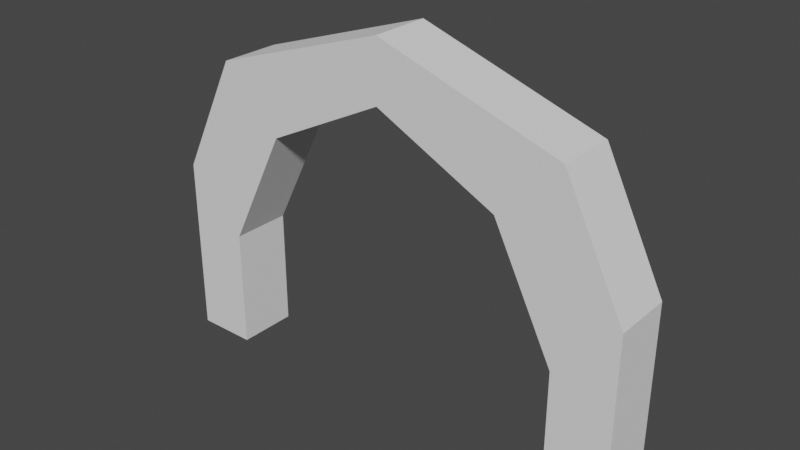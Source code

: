# Source: StandardPortalFrame.blend  (saved by Blender 3.4.6; exported with 4.5.12 LTS)
import bpy
from mathutils import Matrix  # noqa: F401  (used for matrix-valued properties, if any)

bpy.ops.wm.read_factory_settings(use_empty=True)
scene = bpy.context.scene
scene.name = 'Scene'

# ---- collections
col_collection = bpy.data.collections.new('Collection'); scene.collection.children.link(col_collection)

# ---- world
world_world = bpy.data.worlds.new('World'); scene.world = world_world
world_world.use_nodes = True; world_world.node_tree.nodes.clear()
_N = world_world.node_tree.nodes; _L = world_world.node_tree.links
n0 = _N.new('ShaderNodeOutputWorld'); n0.name = 'World Output'; n0.location = (300, 300)
n1 = _N.new('ShaderNodeBackground'); n1.name = 'Background'; n1.location = (10, 300)
n1.inputs[0].default_value = (0.05088, 0.05088, 0.05088, 1.0)
_L.new(n1.outputs[0], n0.inputs[0])
n0.is_active_output = True
world_world.color = (0.05088, 0.05088, 0.05088)
world_world.use_sun_shadow = False
world_world.sun_shadow_jitter_overblur = 0.0

# ---- meshes
me_cube_001 = bpy.data.meshes.new('Cube.001')
me_cube_001.from_pydata([(48.0, 8.0, 0.0), (-64.0, 8.0, 0.0), (48.0, -8.0, 0.0), (48.0, -8.0, 32.0), (-64.0, -8.0, 0.0), (-48.0, -8.0, 32.0), (64.0, -8.0, 48.0), (64.0, -8.0, 0.0), (-64.0, -8.0, 48.0), (-32.0, -8.0, 64.0), (64.0, 8.0, 0.0), (-64.0, 8.0, 48.0), (64.0, 8.0, 48.0), (-48.0, -8.0, 80.0), (48.0, 8.0, 32.0), (19.2, 8.0, 89.6), (-48.0, -8.0, 0.0), (48.0, -8.0, 80.0), (-48.0, 8.0, 0.0), (-48.0, 8.0, 80.0), (48.0, 8.0, 80.0), (-19.2, -8.0, 89.6), (-48.0, 8.0, 32.0), (-19.2, 8.0, 89.6), (0.0, 8.0, 80.0), (-32.0, 8.0, 64.0), (0.0, 8.0, 96.0), (0.0, -8.0, 80.0), (0.0, -8.0, 96.0), (19.2, -8.0, 89.6), (32.0, -8.0, 64.0), (32.0, 8.0, 64.0), (-32.0, 8.0, 64.0), (-32.0, -8.0, 64.0), (32.0, -8.0, 64.0), (32.0, 8.0, 64.0)], [], [(34, 27, 24, 35), (29, 27, 34), (34, 30, 29), (15, 35, 24), (35, 15, 31), (26, 23, 21, 28), (27, 29, 28, 21, 33), (21, 9, 33), (24, 32, 23, 26, 15), (32, 25, 23), (15, 26, 28, 29), (32, 24, 27, 33), (23, 19, 13, 21), (9, 21, 13, 5, 33), (32, 22, 19, 23, 25), (22, 32, 33, 5), (34, 35, 14, 3), (30, 34, 3, 17, 29), (15, 20, 14, 35, 31), (20, 15, 29, 17), (1, 4, 8, 11), (19, 11, 8, 13), (5, 13, 8, 4, 16), (16, 4, 1, 18), (22, 18, 1, 11, 19), (5, 16, 18, 22), (14, 0, 2, 3), (3, 2, 7, 6, 17), (7, 2, 0, 10), (10, 0, 14, 20, 12), (12, 20, 17, 6), (10, 12, 6, 7)])
_uv = me_cube_001.uv_layers.new(name='UVMap')
_uv.uv.foreach_set('vector', [192.0, 144.0, 160.0, 144.0, 160.0, 160.0, 192.0, 160.0, 179.2, 105.6, 160.0, 96.0, 192.0, 80.0, 192.0, 80.0, 192.0, 80.0, 179.2, 105.6, 179.2, 105.6, 192.0, 80.0, 160.0, 96.0, 192.0, 80.0, 179.2, 105.6, 192.0, 80.0, 160.0, 160.0, 140.8, 160.0, 140.8, 144.0, 160.0, 144.0, 160.0, 96.0, 179.2, 105.6, 160.0, 96.0, 140.8, 86.4, 128.0, 80.0, 140.8, 86.4, 128.0, 80.0, 128.0, 80.0, 160.0, 96.0, 128.0, 80.0, 140.8, 86.4, 160.0, 96.0, 179.2, 105.6, 128.0, 80.0, 128.0, 80.0, 140.8, 86.4, 179.2, 160.0, 160.0, 160.0, 160.0, 144.0, 179.2, 144.0, 128.0, 160.0, 160.0, 160.0, 160.0, 144.0, 128.0, 144.0, 140.8, 160.0, 112.0, 160.0, 112.0, 144.0, 140.8, 144.0, 128.0, 80.0, 140.8, 105.6, 112.0, 48.0, 112.0, 48.0, 128.0, 80.0, 128.0, 80.0, 112.0, 48.0, 112.0, 48.0, 140.8, 105.6, 128.0, 80.0, 160.0, 48.0, 160.0, 80.0, 144.0, 80.0, 144.0, 48.0, 144.0, 80.0, 160.0, 80.0, 160.0, 48.0, 144.0, 48.0, 192.0, 101.3, 192.0, 101.3, 208.0, 48.0, 208.0, 48.0, 179.2, 105.6, 179.2, 105.6, 208.0, 96.0, 208.0, 96.0, 192.0, 80.0, 192.0, 80.0, 208.0, 160.0, 179.2, 160.0, 179.2, 144.0, 208.0, 144.0, 160.0, 16.0, 144.0, 16.0, 144.0, 64.0, 160.0, 64.0, 159.3, 96.67, 159.3, 64.67, 143.3, 64.67, 143.3, 96.67, 112.0, 16.0, 112.0, 16.0, 96.0, 64.0, 96.0, 64.0, 112.0, 16.0, 112.0, 160.0, 96.0, 144.0, 96.0, 144.0, 112.0, 160.0, 112.0, 96.0, 112.0, 96.0, 96.0, 16.0, 96.0, 16.0, 112.0, 96.0, 144.0, 48.0, 144.0, 16.0, 160.0, 16.0, 160.0, 48.0, 160.0, 48.0, 160.0, 16.0, 144.0, 16.0, 144.0, 48.0, 208.0, 96.0, 208.0, 96.0, 224.0, 16.0, 224.0, 16.0, 208.0, 96.0, 224.0, 160.0, 208.0, 144.0, 208.0, 144.0, 224.0, 160.0, 224.0, 64.0, 208.0, 16.0, 208.0, 16.0, 208.0, 16.0, 224.0, 64.0, 160.3, 64.67, 160.3, 96.67, 144.3, 96.67, 144.3, 64.67, 160.0, 16.0, 160.0, 64.0, 144.0, 64.0, 144.0, 16.0])
me_cube_001.update()
me_cube_001.normals_split_custom_set([tuple(v) for v in zip(*[iter([-0.4472, 0.0, -0.8944, -0.4472, 0.0, -0.8944, -0.4472, 0.0, -0.8944, -0.4472, 0.0, -0.8944, 0.0, -1.0, 0.0, 0.0, -1.0, 0.0, 0.0, -1.0, 0.0, 0.0, 0.0, 1.0, 0.0, 0.0, 1.0, 0.0, 0.0, 1.0, 0.0, 1.0, 0.0, 0.0, 1.0, 0.0, 0.0, 1.0, 0.0, 0.0, 0.0, 1.0, 0.0, 0.0, 1.0, 0.0, 0.0, 1.0, -0.3162, 0.0, 0.9487, -0.3162, 0.0, 0.9487, -0.3162, 0.0, 0.9487, -0.3162, 0.0, 0.9487, 0.0, -1.0, 2.484e-08, 0.0, -1.0, 2.484e-08, 0.0, -1.0, 2.484e-08, 0.0, -1.0, 2.484e-08, 0.0, -1.0, 2.484e-08, 0.0, 0.0, 1.0, 0.0, 0.0, 1.0, 0.0, 0.0, 1.0, 0.0, 1.0, 0.0, 0.0, 1.0, 0.0, 0.0, 1.0, 0.0, 0.0, 1.0, 0.0, 0.0, 1.0, 0.0, 0.0, 0.0, 1.0, 0.0, 0.0, 1.0, 0.0, 0.0, 1.0, 0.3162, 0.0, 0.9487, 0.3162, 0.0, 0.9487, 0.3162, 0.0, 0.9487, 0.3162, 0.0, 0.9487, 0.4472, 0.0, -0.8944, 0.4472, 0.0, -0.8944, 0.4472, 0.0, -0.8944, 0.4472, 0.0, -0.8944, -0.3162, 0.0, 0.9487, -0.3162, 0.0, 0.9487, -0.3162, 0.0, 0.9487, -0.3162, 0.0, 0.9487, 0.0, -1.0, 0.0, 0.0, -1.0, 0.0, 0.0, -1.0, 0.0, 0.0, -1.0, 0.0, 0.0, -1.0, 0.0, 0.0, 1.0, 0.0, 0.0, 1.0, 0.0, 0.0, 1.0, 0.0, 0.0, 1.0, 0.0, 0.0, 1.0, 0.0, 0.8944, 0.0, -0.4472, 0.8944, 0.0, -0.4472, 0.8944, 0.0, -0.4472, 0.8944, 0.0, -0.4472, -0.8944, 0.0, -0.4472, -0.8944, 0.0, -0.4472, -0.8944, 0.0, -0.4472, -0.8944, 0.0, -0.4472, 0.0, -1.0, 0.0, 0.0, -1.0, 0.0, 0.0, -1.0, 0.0, 0.0, -1.0, 0.0, 0.0, -1.0, 0.0, 0.0, 1.0, 0.0, 0.0, 1.0, 0.0, 0.0, 1.0, 0.0, 0.0, 1.0, 0.0, 0.0, 1.0, 0.0, 0.3162, 0.0, 0.9487, 0.3162, 0.0, 0.9487, 0.3162, 0.0, 0.9487, 0.3162, 0.0, 0.9487, -1.0, 0.0, 0.0, -1.0, 0.0, 0.0, -1.0, 0.0, 0.0, -1.0, 0.0, 0.0, -0.8944, 0.0, 0.4472, -0.8944, 0.0, 0.4472, -0.8944, 0.0, 0.4472, -0.8944, 0.0, 0.4472, 0.0, -1.0, 0.0, 0.0, -1.0, 0.0, 0.0, -1.0, 0.0, 0.0, -1.0, 0.0, 0.0, -1.0, 0.0, 0.0, 0.0, -1.0, 0.0, 0.0, -1.0, 0.0, 0.0, -1.0, 0.0, 0.0, -1.0, 0.0, 1.0, 0.0, 0.0, 1.0, 0.0, 0.0, 1.0, 0.0, 0.0, 1.0, 0.0, 0.0, 1.0, 0.0, 1.0, 0.0, 0.0, 1.0, 0.0, 0.0, 1.0, 0.0, 0.0, 1.0, 0.0, 0.0, -1.0, 0.0, 0.0, -1.0, 0.0, 0.0, -1.0, 0.0, 0.0, -1.0, 0.0, 0.0, 0.0, -1.0, 0.0, 0.0, -1.0, 0.0, 0.0, -1.0, 0.0, 0.0, -1.0, 0.0, 0.0, -1.0, 0.0, 0.0, 0.0, -1.0, 0.0, 0.0, -1.0, 0.0, 0.0, -1.0, 0.0, 0.0, -1.0, 0.0, 1.0, 0.0, 0.0, 1.0, 0.0, 0.0, 1.0, 0.0, 0.0, 1.0, 0.0, 0.0, 1.0, 0.0, 0.8944, 0.0, 0.4472, 0.8944, 0.0, 0.4472, 0.8944, 0.0, 0.4472, 0.8944, 0.0, 0.4472, 1.0, 0.0, 0.0, 1.0, 0.0, 0.0, 1.0, 0.0, 0.0, 1.0, 0.0, 0.0])] * 3)])

# ---- objects
ob_cube_col = bpy.data.objects.new('Cube-col', me_cube_001)

# ---- transforms, parenting, visibility, modifiers, constraints
ob_cube_col.location = (0.0, 0.0, 0.0)
ob_cube_col.scale = (0.0625, 0.0625, 0.0625)

# ---- collection membership
col_collection.objects.link(ob_cube_col)

# ---- scene / render settings (as saved in the file)
scene.frame_start = 1; scene.frame_end = 250; scene.frame_set(1)
scene.render.engine = 'BLENDER_EEVEE_NEXT'
scene.cycles.sampling_pattern = 'TABULATED_SOBOL'
scene.cycles.use_light_tree = False
scene.view_settings.view_transform = 'Filmic'
bpy.context.view_layer.update()

# ---- added for rendering (the .blend has no active camera and no usable light): camera, sun
cam_auto = bpy.data.cameras.new('AutoCamera')
cam_auto.lens = 50.0
cam_auto.sensor_width = 36.0
cam_auto.clip_end = 1000.0
ob_auto_camera = bpy.data.objects.new('AutoCamera', cam_auto)
scene.collection.objects.link(ob_auto_camera)
ob_auto_camera.location = (9.29839, -11.1581, 10.4387)
ob_auto_camera.rotation_euler = (1.09748, -7.21219e-08, 0.694738)
scene.camera = ob_auto_camera
light_auto_sun = bpy.data.lights.new('AutoSun', 'SUN')
light_auto_sun.energy = 3.0
light_auto_sun.angle = 0.0523599
ob_auto_sun = bpy.data.objects.new('AutoSun', light_auto_sun)
scene.collection.objects.link(ob_auto_sun)
ob_auto_sun.rotation_euler = (0.872665, 0.174533, 0.523599)
bpy.context.view_layer.update()
